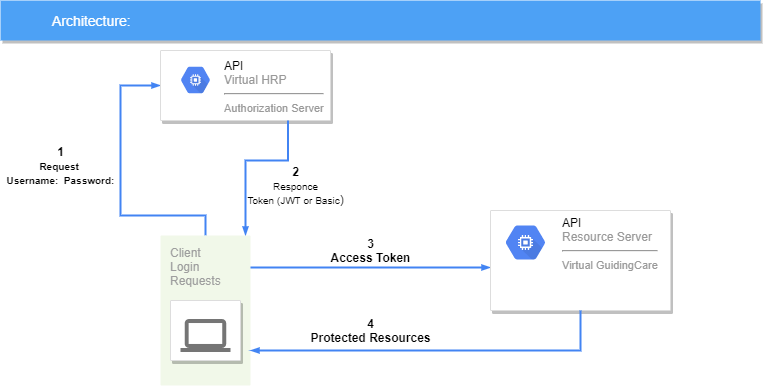

The diagram above was exported from draw.io. Its source (the exported page's mxGraphModel, read from the mxfile embedded in the PNG):
<mxGraphModel dx="1185" dy="662" grid="1" gridSize="10" guides="1" tooltips="1" connect="1" arrows="1" fold="1" page="1" pageScale="1" pageWidth="1169" pageHeight="827" background="none" math="0" shadow="0">
  <root>
    <mxCell id="0" />
    <mxCell id="1" parent="0" />
    <mxCell id="818" value="Architecture:&amp;nbsp;" style="fillColor=#4DA1F5;strokeColor=none;shadow=1;gradientColor=none;fontSize=14;align=left;spacingLeft=50;fontColor=#ffffff;html=1;" parent="1" vertex="1">
      <mxGeometry x="160" y="40" width="760" height="40" as="geometry" />
    </mxCell>
    <mxCell id="999" style="edgeStyle=orthogonalEdgeStyle;rounded=0;elbow=vertical;html=1;labelBackgroundColor=none;startFill=1;startSize=4;endArrow=blockThin;endFill=1;endSize=4;jettySize=auto;orthogonalLoop=1;strokeColor=#4284F3;strokeWidth=2;fontSize=12;fontColor=#000000;align=left;dashed=0;" parent="1" source="997" target="991" edge="1">
      <mxGeometry relative="1" as="geometry">
        <Array as="points">
          <mxPoint x="280" y="255" />
          <mxPoint x="280" y="125" />
        </Array>
      </mxGeometry>
    </mxCell>
    <mxCell id="998" style="edgeStyle=elbowEdgeStyle;rounded=0;elbow=vertical;html=1;labelBackgroundColor=none;startFill=1;startSize=4;endArrow=blockThin;endFill=1;endSize=4;jettySize=auto;orthogonalLoop=1;strokeColor=#4284F3;strokeWidth=2;fontSize=12;fontColor=#000000;align=left;dashed=0;" parent="1" edge="1">
      <mxGeometry relative="1" as="geometry">
        <mxPoint x="400" y="306.9999999999999" as="sourcePoint" />
        <mxPoint x="650" y="306.9999999999999" as="targetPoint" />
        <Array as="points">
          <mxPoint x="550" y="307" />
          <mxPoint x="610" y="297" />
        </Array>
      </mxGeometry>
    </mxCell>
    <mxCell id="991" value="" style="strokeColor=#dddddd;fillColor=#ffffff;shadow=1;strokeWidth=1;rounded=1;absoluteArcSize=1;arcSize=2;fontSize=11;fontColor=#9E9E9E;align=center;html=1;" parent="1" vertex="1">
      <mxGeometry x="320" y="90" width="170" height="70" as="geometry" />
    </mxCell>
    <mxCell id="993" value="" style="strokeColor=#dddddd;fillColor=#ffffff;shadow=1;strokeWidth=1;rounded=1;absoluteArcSize=1;arcSize=2;fontSize=11;fontColor=#9E9E9E;align=center;html=1;" parent="1" vertex="1">
      <mxGeometry x="650" y="250" width="180" height="100" as="geometry" />
    </mxCell>
    <mxCell id="994" value="&lt;font color=&quot;#000000&quot;&gt;API&lt;/font&gt;&lt;br&gt;Resource Server&lt;hr&gt;&lt;font style=&quot;font-size: 11px&quot;&gt;Virtual GuidingCare&lt;/font&gt;" style="dashed=0;connectable=0;html=1;fillColor=#5184F3;strokeColor=none;shape=mxgraph.gcp2.hexIcon;prIcon=compute_engine;part=1;labelPosition=right;verticalLabelPosition=middle;align=left;verticalAlign=top;spacingLeft=5;fontColor=#999999;fontSize=12;spacingTop=-8;" parent="993" vertex="1">
      <mxGeometry width="60" height="50" relative="1" as="geometry">
        <mxPoint x="5" y="7" as="offset" />
      </mxGeometry>
    </mxCell>
    <mxCell id="FLbdipeI_o0uBkSOLuFT-1001" value="&lt;font color=&quot;#000000&quot;&gt;API&lt;/font&gt;&lt;br&gt;Virtual HRP&lt;hr&gt;&lt;span style=&quot;font-size: 11px&quot;&gt;Authorization Server&lt;/span&gt;" style="dashed=0;connectable=0;html=1;fillColor=#5184F3;strokeColor=none;shape=mxgraph.gcp2.hexIcon;prIcon=compute_engine;part=1;labelPosition=right;verticalLabelPosition=middle;align=left;verticalAlign=top;spacingLeft=5;fontColor=#999999;fontSize=12;spacingTop=-8;" vertex="1" parent="1">
      <mxGeometry x="333" y="100" width="44" height="39" as="geometry" />
    </mxCell>
    <mxCell id="FLbdipeI_o0uBkSOLuFT-1004" style="edgeStyle=elbowEdgeStyle;rounded=0;elbow=vertical;html=1;labelBackgroundColor=none;startFill=1;startSize=4;endArrow=blockThin;endFill=1;endSize=4;jettySize=auto;orthogonalLoop=1;strokeColor=#4284F3;strokeWidth=2;fontSize=12;fontColor=#000000;align=left;dashed=0;exitX=0.75;exitY=1;exitDx=0;exitDy=0;startArrow=none;" edge="1" parent="1" source="991" target="997">
      <mxGeometry relative="1" as="geometry">
        <mxPoint x="440" y="170" as="sourcePoint" />
        <mxPoint x="380" y="227" as="targetPoint" />
        <Array as="points">
          <mxPoint x="405" y="200" />
          <mxPoint x="430" y="190" />
        </Array>
      </mxGeometry>
    </mxCell>
    <mxCell id="FLbdipeI_o0uBkSOLuFT-1006" value="&lt;b&gt;1&lt;/b&gt;&lt;br&gt;&lt;font style=&quot;font-size: 10px&quot;&gt;&lt;b&gt;Request&amp;nbsp;&lt;br&gt;Username:&amp;nbsp; Password:&lt;/b&gt;&lt;/font&gt;" style="text;html=1;resizable=0;autosize=1;align=center;verticalAlign=middle;points=[];fillColor=none;strokeColor=none;rounded=0;rotation=0;" vertex="1" parent="1">
      <mxGeometry x="160" y="180" width="120" height="50" as="geometry" />
    </mxCell>
    <mxCell id="FLbdipeI_o0uBkSOLuFT-1008" value="&lt;b&gt;3&lt;br&gt;Access Token&lt;br&gt;&lt;/b&gt;" style="text;html=1;resizable=0;autosize=1;align=center;verticalAlign=middle;points=[];fillColor=none;strokeColor=none;rounded=0;" vertex="1" parent="1">
      <mxGeometry x="480" y="275" width="100" height="30" as="geometry" />
    </mxCell>
    <mxCell id="FLbdipeI_o0uBkSOLuFT-1007" value="&lt;b&gt;2&lt;/b&gt;&lt;br&gt;&lt;font style=&quot;font-size: 10px&quot;&gt;Responce&lt;br&gt;Token (JWT or Basic&lt;/font&gt;)" style="text;html=1;resizable=0;autosize=1;align=center;verticalAlign=middle;points=[];fillColor=none;strokeColor=none;rounded=0;rotation=0;" vertex="1" parent="1">
      <mxGeometry x="400" y="200" width="110" height="50" as="geometry" />
    </mxCell>
    <mxCell id="997" value="Client&amp;nbsp;&lt;br&gt;Login&lt;br&gt;Requests" style="rounded=1;absoluteArcSize=1;arcSize=2;html=1;strokeColor=none;gradientColor=none;shadow=0;dashed=0;fontSize=12;fontColor=#9E9E9E;align=left;verticalAlign=top;spacing=10;spacingTop=-4;fillColor=#F1F8E9;" parent="1" vertex="1">
      <mxGeometry x="320" y="275" width="90" height="150" as="geometry" />
    </mxCell>
    <mxCell id="987" value="" style="strokeColor=#dddddd;fillColor=#ffffff;shadow=1;strokeWidth=1;rounded=1;absoluteArcSize=1;arcSize=2;labelPosition=center;verticalLabelPosition=middle;align=center;verticalAlign=bottom;spacingLeft=0;fontColor=#999999;fontSize=12;whiteSpace=wrap;spacingBottom=2;html=1;" parent="1" vertex="1">
      <mxGeometry x="330" y="340" width="70" height="60" as="geometry" />
    </mxCell>
    <mxCell id="988" value="" style="dashed=0;connectable=0;html=1;fillColor=#757575;strokeColor=none;shape=mxgraph.gcp2.laptop;part=1;" parent="987" vertex="1">
      <mxGeometry x="0.5" width="50" height="33" relative="1" as="geometry">
        <mxPoint x="-25" y="18.5" as="offset" />
      </mxGeometry>
    </mxCell>
    <mxCell id="FLbdipeI_o0uBkSOLuFT-1010" style="edgeStyle=elbowEdgeStyle;rounded=0;elbow=vertical;html=1;labelBackgroundColor=none;startFill=1;startSize=4;endArrow=blockThin;endFill=1;endSize=4;jettySize=auto;orthogonalLoop=1;strokeColor=#4284F3;strokeWidth=2;fontSize=12;fontColor=#000000;align=left;dashed=0;" edge="1" parent="1" source="993" target="997">
      <mxGeometry relative="1" as="geometry">
        <mxPoint x="550" y="339.9999999999998" as="sourcePoint" />
        <mxPoint x="430" y="410" as="targetPoint" />
        <Array as="points">
          <mxPoint x="360" y="390" />
          <mxPoint x="430" y="370" />
          <mxPoint x="610" y="380" />
          <mxPoint x="700" y="340" />
          <mxPoint x="760" y="330" />
        </Array>
      </mxGeometry>
    </mxCell>
    <mxCell id="FLbdipeI_o0uBkSOLuFT-1011" value="&lt;b&gt;4&lt;br&gt;Protected Resources&lt;br&gt;&lt;/b&gt;" style="text;html=1;resizable=0;autosize=1;align=center;verticalAlign=middle;points=[];fillColor=none;strokeColor=none;rounded=0;" vertex="1" parent="1">
      <mxGeometry x="460" y="355" width="140" height="30" as="geometry" />
    </mxCell>
  </root>
</mxGraphModel>